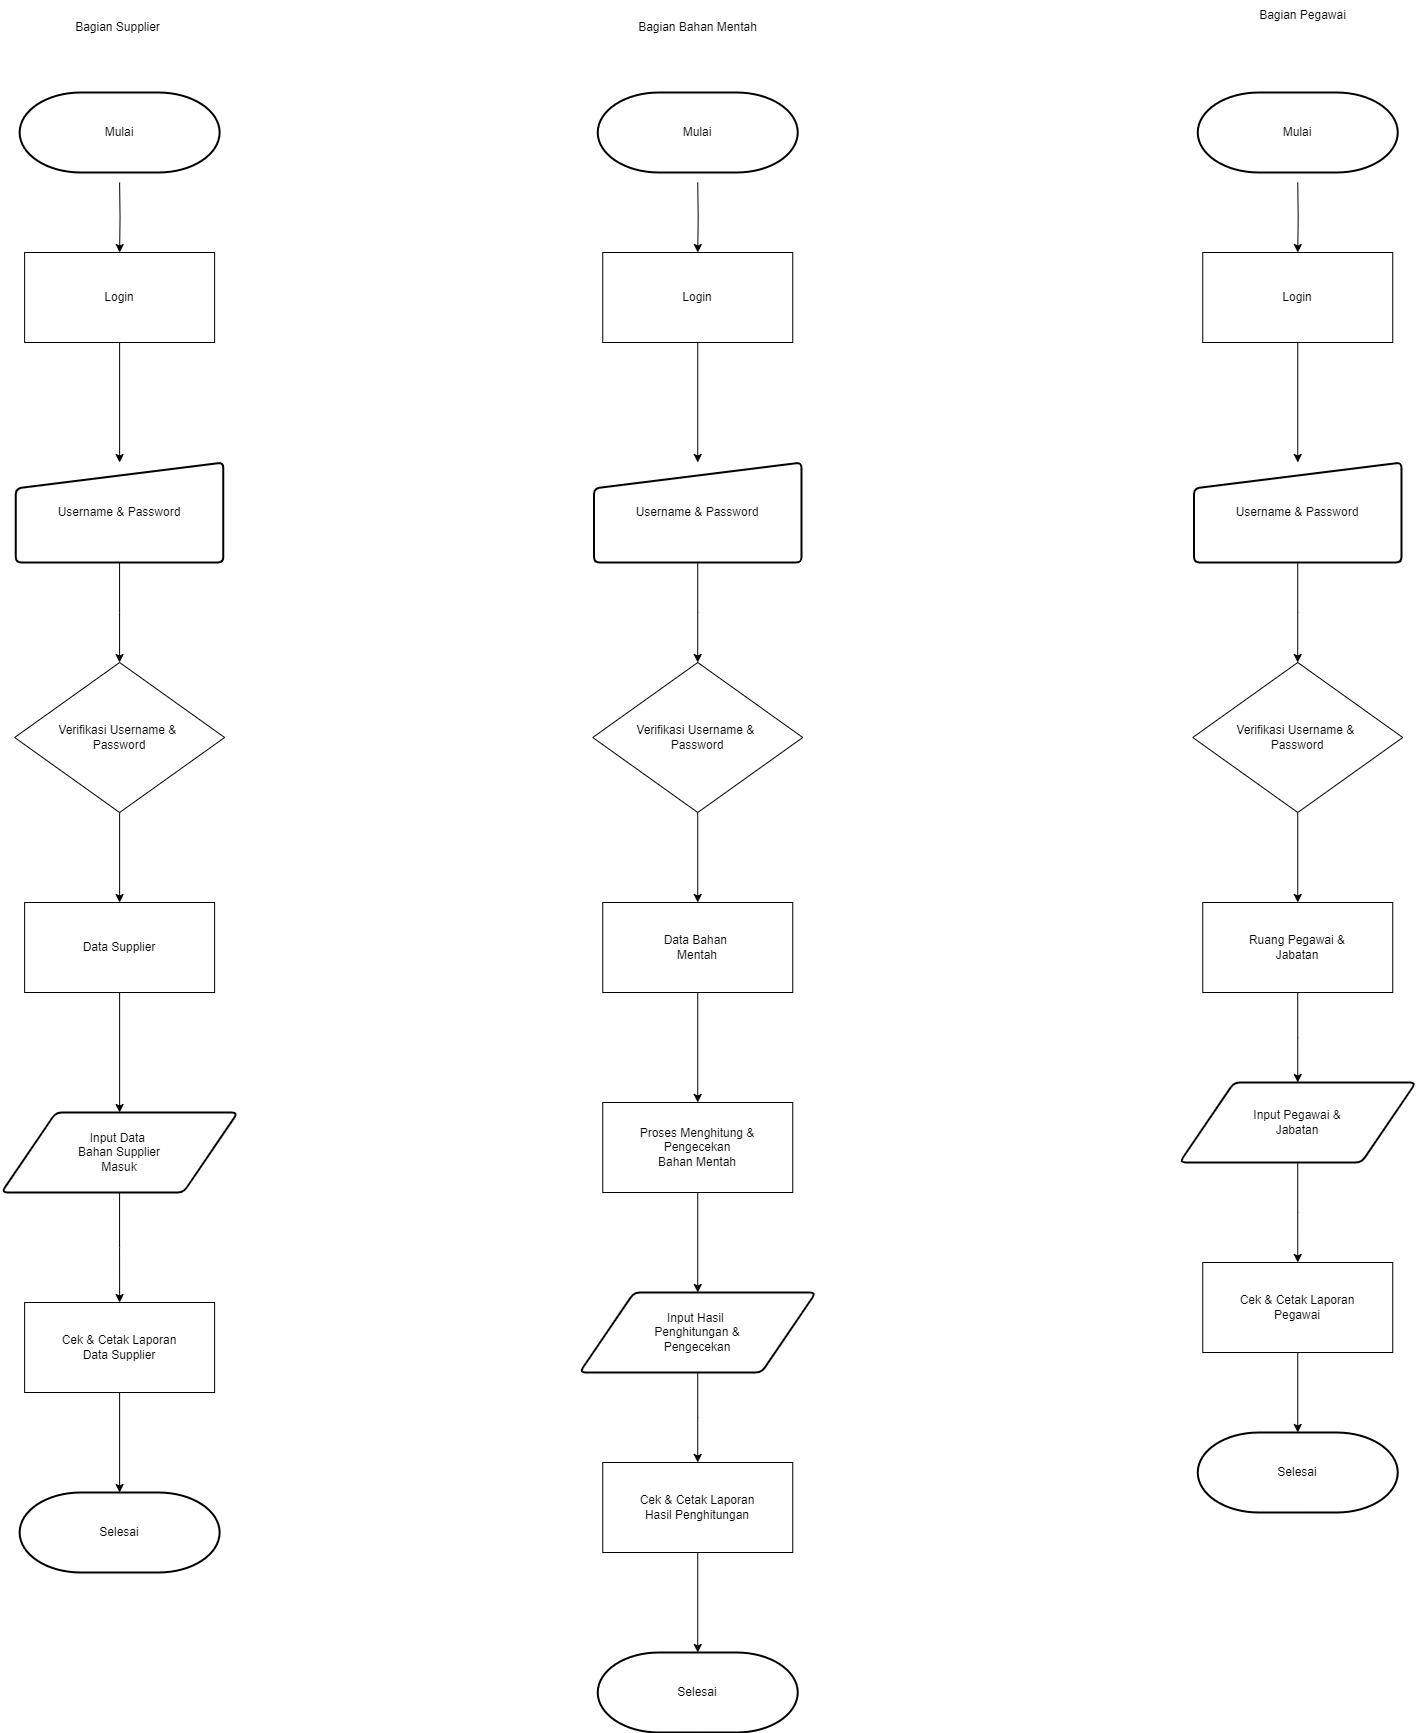

The diagram above was exported from draw.io. Its source (the exported page's mxGraphModel, read from the mxfile embedded in the PNG):
<mxGraphModel dx="1615" dy="928" grid="1" gridSize="10" guides="1" tooltips="1" connect="1" arrows="1" fold="1" page="1" pageScale="1" pageWidth="827" pageHeight="1169" math="0" shadow="0">
  <root>
    <mxCell id="WIyWlLk6GJQsqaUBKTNV-0" />
    <mxCell id="WIyWlLk6GJQsqaUBKTNV-1" parent="WIyWlLk6GJQsqaUBKTNV-0" />
    <mxCell id="dGqIQ8lhRpBsn_6s4MRI-59" value="Bagian Supplier" style="text;html=1;align=center;verticalAlign=middle;resizable=0;points=[];autosize=1;strokeColor=none;fillColor=none;" vertex="1" parent="WIyWlLk6GJQsqaUBKTNV-1">
      <mxGeometry x="475" y="370" width="110" height="30" as="geometry" />
    </mxCell>
    <mxCell id="dGqIQ8lhRpBsn_6s4MRI-60" value="Bagian Bahan Mentah" style="text;html=1;align=center;verticalAlign=middle;resizable=0;points=[];autosize=1;strokeColor=none;fillColor=none;" vertex="1" parent="WIyWlLk6GJQsqaUBKTNV-1">
      <mxGeometry x="1040" y="370" width="140" height="30" as="geometry" />
    </mxCell>
    <mxCell id="dGqIQ8lhRpBsn_6s4MRI-61" value="Bagian Pegawai" style="text;html=1;align=center;verticalAlign=middle;resizable=0;points=[];autosize=1;strokeColor=none;fillColor=none;" vertex="1" parent="WIyWlLk6GJQsqaUBKTNV-1">
      <mxGeometry x="1660" y="358" width="110" height="30" as="geometry" />
    </mxCell>
    <mxCell id="dGqIQ8lhRpBsn_6s4MRI-1" style="edgeStyle=orthogonalEdgeStyle;rounded=0;orthogonalLoop=1;jettySize=auto;html=1;entryX=0.5;entryY=0;entryDx=0;entryDy=0;" edge="1" parent="WIyWlLk6GJQsqaUBKTNV-1" target="dGqIQ8lhRpBsn_6s4MRI-0">
      <mxGeometry relative="1" as="geometry">
        <mxPoint x="532.12" y="540" as="sourcePoint" />
      </mxGeometry>
    </mxCell>
    <mxCell id="dGqIQ8lhRpBsn_6s4MRI-8" style="edgeStyle=orthogonalEdgeStyle;rounded=0;orthogonalLoop=1;jettySize=auto;html=1;entryX=0.5;entryY=0;entryDx=0;entryDy=0;" edge="1" parent="WIyWlLk6GJQsqaUBKTNV-1" source="dGqIQ8lhRpBsn_6s4MRI-0" target="dGqIQ8lhRpBsn_6s4MRI-7">
      <mxGeometry relative="1" as="geometry" />
    </mxCell>
    <mxCell id="dGqIQ8lhRpBsn_6s4MRI-0" value="Login" style="rounded=0;whiteSpace=wrap;html=1;" vertex="1" parent="WIyWlLk6GJQsqaUBKTNV-1">
      <mxGeometry x="437.12" y="610" width="190" height="90" as="geometry" />
    </mxCell>
    <mxCell id="dGqIQ8lhRpBsn_6s4MRI-6" value="Mulai" style="strokeWidth=2;html=1;shape=mxgraph.flowchart.terminator;whiteSpace=wrap;" vertex="1" parent="WIyWlLk6GJQsqaUBKTNV-1">
      <mxGeometry x="432.12" y="450" width="200" height="80" as="geometry" />
    </mxCell>
    <mxCell id="dGqIQ8lhRpBsn_6s4MRI-10" style="edgeStyle=orthogonalEdgeStyle;rounded=0;orthogonalLoop=1;jettySize=auto;html=1;" edge="1" parent="WIyWlLk6GJQsqaUBKTNV-1" source="dGqIQ8lhRpBsn_6s4MRI-7" target="dGqIQ8lhRpBsn_6s4MRI-9">
      <mxGeometry relative="1" as="geometry" />
    </mxCell>
    <mxCell id="dGqIQ8lhRpBsn_6s4MRI-7" value="Username &amp;amp; Password" style="html=1;strokeWidth=2;shape=manualInput;whiteSpace=wrap;rounded=1;size=26;arcSize=11;" vertex="1" parent="WIyWlLk6GJQsqaUBKTNV-1">
      <mxGeometry x="428.37" y="820" width="207.5" height="100" as="geometry" />
    </mxCell>
    <mxCell id="dGqIQ8lhRpBsn_6s4MRI-12" style="edgeStyle=orthogonalEdgeStyle;rounded=0;orthogonalLoop=1;jettySize=auto;html=1;entryX=0.5;entryY=0;entryDx=0;entryDy=0;" edge="1" parent="WIyWlLk6GJQsqaUBKTNV-1" source="dGqIQ8lhRpBsn_6s4MRI-9" target="dGqIQ8lhRpBsn_6s4MRI-11">
      <mxGeometry relative="1" as="geometry" />
    </mxCell>
    <mxCell id="dGqIQ8lhRpBsn_6s4MRI-9" value="Verifikasi Username &amp;amp;&amp;nbsp;&lt;div&gt;Password&lt;/div&gt;" style="rhombus;whiteSpace=wrap;html=1;" vertex="1" parent="WIyWlLk6GJQsqaUBKTNV-1">
      <mxGeometry x="427.12" y="1020" width="210" height="150" as="geometry" />
    </mxCell>
    <mxCell id="dGqIQ8lhRpBsn_6s4MRI-14" style="edgeStyle=orthogonalEdgeStyle;rounded=0;orthogonalLoop=1;jettySize=auto;html=1;entryX=0.5;entryY=0;entryDx=0;entryDy=0;" edge="1" parent="WIyWlLk6GJQsqaUBKTNV-1" source="dGqIQ8lhRpBsn_6s4MRI-11" target="dGqIQ8lhRpBsn_6s4MRI-13">
      <mxGeometry relative="1" as="geometry" />
    </mxCell>
    <mxCell id="dGqIQ8lhRpBsn_6s4MRI-11" value="Data Supplier" style="rounded=0;whiteSpace=wrap;html=1;" vertex="1" parent="WIyWlLk6GJQsqaUBKTNV-1">
      <mxGeometry x="437.12" y="1260" width="190" height="90" as="geometry" />
    </mxCell>
    <mxCell id="dGqIQ8lhRpBsn_6s4MRI-16" style="edgeStyle=orthogonalEdgeStyle;rounded=0;orthogonalLoop=1;jettySize=auto;html=1;entryX=0.5;entryY=0;entryDx=0;entryDy=0;" edge="1" parent="WIyWlLk6GJQsqaUBKTNV-1" source="dGqIQ8lhRpBsn_6s4MRI-13" target="dGqIQ8lhRpBsn_6s4MRI-15">
      <mxGeometry relative="1" as="geometry" />
    </mxCell>
    <mxCell id="dGqIQ8lhRpBsn_6s4MRI-13" value="Input Data&amp;nbsp;&lt;div&gt;Bahan Supplier&lt;/div&gt;&lt;div&gt;Masuk&lt;/div&gt;" style="shape=parallelogram;html=1;strokeWidth=2;perimeter=parallelogramPerimeter;whiteSpace=wrap;rounded=1;arcSize=12;size=0.23;" vertex="1" parent="WIyWlLk6GJQsqaUBKTNV-1">
      <mxGeometry x="414" y="1470" width="236.25" height="80" as="geometry" />
    </mxCell>
    <mxCell id="dGqIQ8lhRpBsn_6s4MRI-18" style="edgeStyle=orthogonalEdgeStyle;rounded=0;orthogonalLoop=1;jettySize=auto;html=1;" edge="1" parent="WIyWlLk6GJQsqaUBKTNV-1" source="dGqIQ8lhRpBsn_6s4MRI-15" target="dGqIQ8lhRpBsn_6s4MRI-17">
      <mxGeometry relative="1" as="geometry" />
    </mxCell>
    <mxCell id="dGqIQ8lhRpBsn_6s4MRI-15" value="Cek &amp;amp; Cetak Laporan&lt;div&gt;Data Supplier&lt;/div&gt;" style="rounded=0;whiteSpace=wrap;html=1;" vertex="1" parent="WIyWlLk6GJQsqaUBKTNV-1">
      <mxGeometry x="437.12" y="1660" width="190" height="90" as="geometry" />
    </mxCell>
    <mxCell id="dGqIQ8lhRpBsn_6s4MRI-17" value="Selesai" style="strokeWidth=2;html=1;shape=mxgraph.flowchart.terminator;whiteSpace=wrap;" vertex="1" parent="WIyWlLk6GJQsqaUBKTNV-1">
      <mxGeometry x="432.12" y="1850" width="200" height="80" as="geometry" />
    </mxCell>
    <mxCell id="dGqIQ8lhRpBsn_6s4MRI-38" value="" style="group" vertex="1" connectable="0" parent="WIyWlLk6GJQsqaUBKTNV-1">
      <mxGeometry x="992.11" y="450" width="236.25" height="1640" as="geometry" />
    </mxCell>
    <mxCell id="dGqIQ8lhRpBsn_6s4MRI-19" style="edgeStyle=orthogonalEdgeStyle;rounded=0;orthogonalLoop=1;jettySize=auto;html=1;entryX=0.5;entryY=0;entryDx=0;entryDy=0;" edge="1" target="dGqIQ8lhRpBsn_6s4MRI-21" parent="dGqIQ8lhRpBsn_6s4MRI-38">
      <mxGeometry relative="1" as="geometry">
        <mxPoint x="118.13" y="90" as="sourcePoint" />
      </mxGeometry>
    </mxCell>
    <mxCell id="dGqIQ8lhRpBsn_6s4MRI-20" style="edgeStyle=orthogonalEdgeStyle;rounded=0;orthogonalLoop=1;jettySize=auto;html=1;entryX=0.5;entryY=0;entryDx=0;entryDy=0;" edge="1" source="dGqIQ8lhRpBsn_6s4MRI-21" target="dGqIQ8lhRpBsn_6s4MRI-24" parent="dGqIQ8lhRpBsn_6s4MRI-38">
      <mxGeometry relative="1" as="geometry" />
    </mxCell>
    <mxCell id="dGqIQ8lhRpBsn_6s4MRI-21" value="Login" style="rounded=0;whiteSpace=wrap;html=1;" vertex="1" parent="dGqIQ8lhRpBsn_6s4MRI-38">
      <mxGeometry x="23.129999999999995" y="160" width="190" height="90" as="geometry" />
    </mxCell>
    <mxCell id="dGqIQ8lhRpBsn_6s4MRI-22" value="Mulai" style="strokeWidth=2;html=1;shape=mxgraph.flowchart.terminator;whiteSpace=wrap;" vertex="1" parent="dGqIQ8lhRpBsn_6s4MRI-38">
      <mxGeometry x="18.129999999999995" width="200" height="80" as="geometry" />
    </mxCell>
    <mxCell id="dGqIQ8lhRpBsn_6s4MRI-23" style="edgeStyle=orthogonalEdgeStyle;rounded=0;orthogonalLoop=1;jettySize=auto;html=1;" edge="1" source="dGqIQ8lhRpBsn_6s4MRI-24" target="dGqIQ8lhRpBsn_6s4MRI-26" parent="dGqIQ8lhRpBsn_6s4MRI-38">
      <mxGeometry relative="1" as="geometry" />
    </mxCell>
    <mxCell id="dGqIQ8lhRpBsn_6s4MRI-24" value="Username &amp;amp; Password" style="html=1;strokeWidth=2;shape=manualInput;whiteSpace=wrap;rounded=1;size=26;arcSize=11;" vertex="1" parent="dGqIQ8lhRpBsn_6s4MRI-38">
      <mxGeometry x="14.379999999999995" y="370" width="207.5" height="100" as="geometry" />
    </mxCell>
    <mxCell id="dGqIQ8lhRpBsn_6s4MRI-25" style="edgeStyle=orthogonalEdgeStyle;rounded=0;orthogonalLoop=1;jettySize=auto;html=1;entryX=0.5;entryY=0;entryDx=0;entryDy=0;" edge="1" source="dGqIQ8lhRpBsn_6s4MRI-26" target="dGqIQ8lhRpBsn_6s4MRI-28" parent="dGqIQ8lhRpBsn_6s4MRI-38">
      <mxGeometry relative="1" as="geometry" />
    </mxCell>
    <mxCell id="dGqIQ8lhRpBsn_6s4MRI-26" value="Verifikasi Username &amp;amp;&amp;nbsp;&lt;div&gt;Password&lt;/div&gt;" style="rhombus;whiteSpace=wrap;html=1;" vertex="1" parent="dGqIQ8lhRpBsn_6s4MRI-38">
      <mxGeometry x="13.129999999999995" y="570" width="210" height="150" as="geometry" />
    </mxCell>
    <mxCell id="dGqIQ8lhRpBsn_6s4MRI-36" style="edgeStyle=orthogonalEdgeStyle;rounded=0;orthogonalLoop=1;jettySize=auto;html=1;entryX=0.5;entryY=0;entryDx=0;entryDy=0;" edge="1" parent="dGqIQ8lhRpBsn_6s4MRI-38" source="dGqIQ8lhRpBsn_6s4MRI-28" target="dGqIQ8lhRpBsn_6s4MRI-35">
      <mxGeometry relative="1" as="geometry" />
    </mxCell>
    <mxCell id="dGqIQ8lhRpBsn_6s4MRI-28" value="Data Bahan&amp;nbsp;&lt;div&gt;Mentah&lt;/div&gt;" style="rounded=0;whiteSpace=wrap;html=1;" vertex="1" parent="dGqIQ8lhRpBsn_6s4MRI-38">
      <mxGeometry x="23.129999999999995" y="810" width="190" height="90" as="geometry" />
    </mxCell>
    <mxCell id="dGqIQ8lhRpBsn_6s4MRI-29" style="edgeStyle=orthogonalEdgeStyle;rounded=0;orthogonalLoop=1;jettySize=auto;html=1;entryX=0.5;entryY=0;entryDx=0;entryDy=0;" edge="1" source="dGqIQ8lhRpBsn_6s4MRI-30" target="dGqIQ8lhRpBsn_6s4MRI-32" parent="dGqIQ8lhRpBsn_6s4MRI-38">
      <mxGeometry relative="1" as="geometry" />
    </mxCell>
    <mxCell id="dGqIQ8lhRpBsn_6s4MRI-30" value="Input Hasil&amp;nbsp;&lt;div&gt;Penghitungan &amp;amp;&lt;/div&gt;&lt;div&gt;Pengecekan&lt;/div&gt;" style="shape=parallelogram;html=1;strokeWidth=2;perimeter=parallelogramPerimeter;whiteSpace=wrap;rounded=1;arcSize=12;size=0.23;" vertex="1" parent="dGqIQ8lhRpBsn_6s4MRI-38">
      <mxGeometry y="1200" width="236.25" height="80" as="geometry" />
    </mxCell>
    <mxCell id="dGqIQ8lhRpBsn_6s4MRI-31" style="edgeStyle=orthogonalEdgeStyle;rounded=0;orthogonalLoop=1;jettySize=auto;html=1;" edge="1" source="dGqIQ8lhRpBsn_6s4MRI-32" target="dGqIQ8lhRpBsn_6s4MRI-33" parent="dGqIQ8lhRpBsn_6s4MRI-38">
      <mxGeometry relative="1" as="geometry" />
    </mxCell>
    <mxCell id="dGqIQ8lhRpBsn_6s4MRI-32" value="Cek &amp;amp; Cetak Laporan&lt;div&gt;Hasil Penghitungan&lt;/div&gt;" style="rounded=0;whiteSpace=wrap;html=1;" vertex="1" parent="dGqIQ8lhRpBsn_6s4MRI-38">
      <mxGeometry x="23.129999999999995" y="1370" width="190" height="90" as="geometry" />
    </mxCell>
    <mxCell id="dGqIQ8lhRpBsn_6s4MRI-33" value="Selesai" style="strokeWidth=2;html=1;shape=mxgraph.flowchart.terminator;whiteSpace=wrap;" vertex="1" parent="dGqIQ8lhRpBsn_6s4MRI-38">
      <mxGeometry x="18.129999999999995" y="1560" width="200" height="80" as="geometry" />
    </mxCell>
    <mxCell id="dGqIQ8lhRpBsn_6s4MRI-37" style="edgeStyle=orthogonalEdgeStyle;rounded=0;orthogonalLoop=1;jettySize=auto;html=1;entryX=0.5;entryY=0;entryDx=0;entryDy=0;" edge="1" parent="dGqIQ8lhRpBsn_6s4MRI-38" source="dGqIQ8lhRpBsn_6s4MRI-35" target="dGqIQ8lhRpBsn_6s4MRI-30">
      <mxGeometry relative="1" as="geometry" />
    </mxCell>
    <mxCell id="dGqIQ8lhRpBsn_6s4MRI-35" value="Proses Menghitung &amp;amp;&lt;div&gt;Pengecekan&lt;br&gt;&lt;div&gt;Bahan Mentah&lt;/div&gt;&lt;/div&gt;" style="rounded=0;whiteSpace=wrap;html=1;" vertex="1" parent="dGqIQ8lhRpBsn_6s4MRI-38">
      <mxGeometry x="23.129999999999995" y="1010" width="190" height="90" as="geometry" />
    </mxCell>
    <mxCell id="dGqIQ8lhRpBsn_6s4MRI-40" style="edgeStyle=orthogonalEdgeStyle;rounded=0;orthogonalLoop=1;jettySize=auto;html=1;entryX=0.5;entryY=0;entryDx=0;entryDy=0;" edge="1" parent="WIyWlLk6GJQsqaUBKTNV-1" target="dGqIQ8lhRpBsn_6s4MRI-42">
      <mxGeometry relative="1" as="geometry">
        <mxPoint x="1710.25" y="540" as="sourcePoint" />
      </mxGeometry>
    </mxCell>
    <mxCell id="dGqIQ8lhRpBsn_6s4MRI-41" style="edgeStyle=orthogonalEdgeStyle;rounded=0;orthogonalLoop=1;jettySize=auto;html=1;entryX=0.5;entryY=0;entryDx=0;entryDy=0;" edge="1" parent="WIyWlLk6GJQsqaUBKTNV-1" source="dGqIQ8lhRpBsn_6s4MRI-42" target="dGqIQ8lhRpBsn_6s4MRI-45">
      <mxGeometry relative="1" as="geometry" />
    </mxCell>
    <mxCell id="dGqIQ8lhRpBsn_6s4MRI-42" value="Login" style="rounded=0;whiteSpace=wrap;html=1;" vertex="1" parent="WIyWlLk6GJQsqaUBKTNV-1">
      <mxGeometry x="1615.25" y="610" width="190" height="90" as="geometry" />
    </mxCell>
    <mxCell id="dGqIQ8lhRpBsn_6s4MRI-43" value="Mulai" style="strokeWidth=2;html=1;shape=mxgraph.flowchart.terminator;whiteSpace=wrap;" vertex="1" parent="WIyWlLk6GJQsqaUBKTNV-1">
      <mxGeometry x="1610.25" y="450" width="200" height="80" as="geometry" />
    </mxCell>
    <mxCell id="dGqIQ8lhRpBsn_6s4MRI-44" style="edgeStyle=orthogonalEdgeStyle;rounded=0;orthogonalLoop=1;jettySize=auto;html=1;" edge="1" parent="WIyWlLk6GJQsqaUBKTNV-1" source="dGqIQ8lhRpBsn_6s4MRI-45" target="dGqIQ8lhRpBsn_6s4MRI-47">
      <mxGeometry relative="1" as="geometry" />
    </mxCell>
    <mxCell id="dGqIQ8lhRpBsn_6s4MRI-45" value="Username &amp;amp; Password" style="html=1;strokeWidth=2;shape=manualInput;whiteSpace=wrap;rounded=1;size=26;arcSize=11;" vertex="1" parent="WIyWlLk6GJQsqaUBKTNV-1">
      <mxGeometry x="1606.5" y="820" width="207.5" height="100" as="geometry" />
    </mxCell>
    <mxCell id="dGqIQ8lhRpBsn_6s4MRI-46" style="edgeStyle=orthogonalEdgeStyle;rounded=0;orthogonalLoop=1;jettySize=auto;html=1;entryX=0.5;entryY=0;entryDx=0;entryDy=0;" edge="1" parent="WIyWlLk6GJQsqaUBKTNV-1" source="dGqIQ8lhRpBsn_6s4MRI-47" target="dGqIQ8lhRpBsn_6s4MRI-49">
      <mxGeometry relative="1" as="geometry" />
    </mxCell>
    <mxCell id="dGqIQ8lhRpBsn_6s4MRI-47" value="Verifikasi Username &amp;amp;&amp;nbsp;&lt;div&gt;Password&lt;/div&gt;" style="rhombus;whiteSpace=wrap;html=1;" vertex="1" parent="WIyWlLk6GJQsqaUBKTNV-1">
      <mxGeometry x="1605.25" y="1020" width="210" height="150" as="geometry" />
    </mxCell>
    <mxCell id="dGqIQ8lhRpBsn_6s4MRI-57" style="edgeStyle=orthogonalEdgeStyle;rounded=0;orthogonalLoop=1;jettySize=auto;html=1;entryX=0.5;entryY=0;entryDx=0;entryDy=0;" edge="1" parent="WIyWlLk6GJQsqaUBKTNV-1" source="dGqIQ8lhRpBsn_6s4MRI-49" target="dGqIQ8lhRpBsn_6s4MRI-51">
      <mxGeometry relative="1" as="geometry" />
    </mxCell>
    <mxCell id="dGqIQ8lhRpBsn_6s4MRI-49" value="Ruang Pegawai &amp;amp;&lt;div&gt;Jabatan&lt;/div&gt;" style="rounded=0;whiteSpace=wrap;html=1;" vertex="1" parent="WIyWlLk6GJQsqaUBKTNV-1">
      <mxGeometry x="1615.25" y="1260" width="190" height="90" as="geometry" />
    </mxCell>
    <mxCell id="dGqIQ8lhRpBsn_6s4MRI-50" style="edgeStyle=orthogonalEdgeStyle;rounded=0;orthogonalLoop=1;jettySize=auto;html=1;entryX=0.5;entryY=0;entryDx=0;entryDy=0;" edge="1" parent="WIyWlLk6GJQsqaUBKTNV-1" source="dGqIQ8lhRpBsn_6s4MRI-51" target="dGqIQ8lhRpBsn_6s4MRI-53">
      <mxGeometry relative="1" as="geometry" />
    </mxCell>
    <mxCell id="dGqIQ8lhRpBsn_6s4MRI-51" value="Input Pegawai &amp;amp;&lt;div&gt;Jabatan&lt;/div&gt;" style="shape=parallelogram;html=1;strokeWidth=2;perimeter=parallelogramPerimeter;whiteSpace=wrap;rounded=1;arcSize=12;size=0.23;" vertex="1" parent="WIyWlLk6GJQsqaUBKTNV-1">
      <mxGeometry x="1592.13" y="1440" width="236.25" height="80" as="geometry" />
    </mxCell>
    <mxCell id="dGqIQ8lhRpBsn_6s4MRI-52" style="edgeStyle=orthogonalEdgeStyle;rounded=0;orthogonalLoop=1;jettySize=auto;html=1;" edge="1" parent="WIyWlLk6GJQsqaUBKTNV-1" source="dGqIQ8lhRpBsn_6s4MRI-53" target="dGqIQ8lhRpBsn_6s4MRI-54">
      <mxGeometry relative="1" as="geometry" />
    </mxCell>
    <mxCell id="dGqIQ8lhRpBsn_6s4MRI-53" value="Cek &amp;amp; Cetak Laporan&lt;div&gt;Pegawai&lt;/div&gt;" style="rounded=0;whiteSpace=wrap;html=1;" vertex="1" parent="WIyWlLk6GJQsqaUBKTNV-1">
      <mxGeometry x="1615.25" y="1620" width="190" height="90" as="geometry" />
    </mxCell>
    <mxCell id="dGqIQ8lhRpBsn_6s4MRI-54" value="Selesai" style="strokeWidth=2;html=1;shape=mxgraph.flowchart.terminator;whiteSpace=wrap;" vertex="1" parent="WIyWlLk6GJQsqaUBKTNV-1">
      <mxGeometry x="1610.25" y="1790" width="200" height="80" as="geometry" />
    </mxCell>
  </root>
</mxGraphModel>